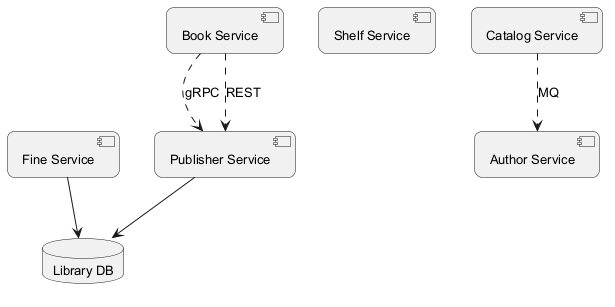

The diagram above was rendered by PlantUML. Its source (embedded in the PNG):
@startuml
skinparam backgroundColor #FFFFFF
skinparam roundCorner 15
skinparam defaultFontSize 13
component "Fine Service" as C_FineService
component "Publisher Service" as C_PublisherService
component "Shelf Service" as C_ShelfService
component "Author Service" as C_AuthorService
component "Book Service" as C_BookService
component "Catalog Service" as C_CatalogService
database "Library DB" as DB_library
C_FineService --> DB_library
C_PublisherService --> DB_library
C_BookService ..> C_PublisherService : gRPC
C_BookService ..> C_PublisherService : REST
C_CatalogService ..> C_AuthorService : MQ
@enduml